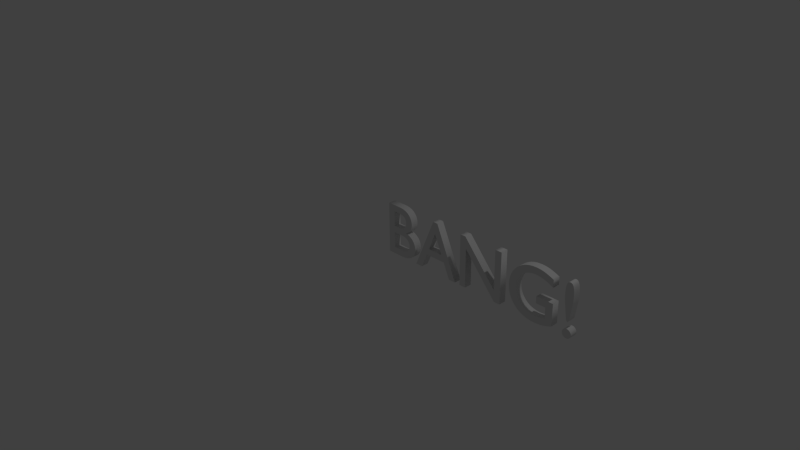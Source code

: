 # Source: bang.blend  (saved by Blender 2.76.0; exported with 4.5.12 LTS)
import bpy
from mathutils import Matrix  # noqa: F401  (used for matrix-valued properties, if any)

bpy.ops.wm.read_factory_settings(use_empty=True)
scene = bpy.context.scene
scene.name = 'Scene'

# ---- collections
col_collection_1 = bpy.data.collections.new('Collection 1'); scene.collection.children.link(col_collection_1)

# ---- world
world_world = bpy.data.worlds.new('World'); scene.world = world_world
world_world.color = (0.05088, 0.05088, 0.05088)
world_world.use_sun_shadow = False
world_world.sun_shadow_jitter_overblur = 0.0
world_world.cycles.sampling_method = 'MANUAL'
world_world.cycles.sample_map_resolution = 256

# ---- cameras
cam_camera = bpy.data.cameras.new('Camera')
cam_camera.clip_end = 100.0
cam_camera.lens = 35.0
cam_camera.sensor_width = 32.0
cam_camera.sensor_height = 18.0
cam_camera.ortho_scale = 7.314
cam_camera.dof.focus_distance = 0.0
cam_camera.dof.aperture_fstop = 128.0

# ---- lights
light_lamp = bpy.data.lights.new('Lamp', 'POINT')
light_lamp.transmission_factor = 0.0
light_lamp.cutoff_distance = 30.0
light_lamp.energy = 100.0
light_lamp.shadow_buffer_clip_start = 1.001
light_lamp.shadow_soft_size = 0.1
light_lamp.shadow_maximum_resolution = 0.006
light_lamp.use_absolute_resolution = True
light_lamp.cycles.use_multiple_importance_sampling = False

# ---- curves / text
txt_text = bpy.data.curves.new('Text', 'FONT')
txt_text.dimensions = '2D'
txt_text.body = 'BANG!'
txt_text.use_path_clamp = True
txt_text.bevel_resolution = 0
txt_text.extrude = 0.05

# ---- objects
ob_text = bpy.data.objects.new('Text', txt_text)
ob_lamp = bpy.data.objects.new('Lamp', light_lamp)
ob_camera = bpy.data.objects.new('Camera', cam_camera)

# ---- transforms, parenting, visibility, modifiers, constraints
ob_text.location = (0.0, 0.2673, 0.0)
ob_text.rotation_euler = (1.571, -0.0, 0.0)
ob_text.lineart.crease_threshold = 0.0
ob_lamp.location = (4.076, 1.005, 5.904)
ob_lamp.rotation_euler = (0.6503, 0.05522, 1.866)
ob_lamp.lock_rotations_4d = False
ob_lamp.empty_display_type = 'ARROWS'
ob_lamp.color = (0.0, 0.0, 0.0, 0.0)
ob_lamp.lineart.crease_threshold = 0.0
ob_camera.location = (7.481, -6.508, 5.344)
ob_camera.rotation_euler = (1.109, 0.01082, 0.8149)
ob_camera.lock_rotations_4d = False
ob_camera.empty_display_type = 'ARROWS'
ob_camera.color = (0.0, 0.0, 0.0, 0.0)
ob_camera.display_type = 'WIRE'
ob_camera.lineart.crease_threshold = 0.0

# ---- collection membership
col_collection_1.objects.link(ob_text)
col_collection_1.objects.link(ob_lamp)
col_collection_1.objects.link(ob_camera)

# ---- scene / render settings (as saved in the file)
scene.camera = ob_camera
scene.frame_start = 1; scene.frame_end = 250; scene.frame_set(1)
scene.render.engine = 'BLENDER_EEVEE_NEXT'
scene.render.resolution_percentage = 50
scene.render.dither_intensity = 0.0
scene.cycles.use_denoising = False
scene.cycles.samples = 10
scene.cycles.sampling_pattern = 'TABULATED_SOBOL'
scene.cycles.light_sampling_threshold = 0.0
scene.cycles.use_adaptive_sampling = False
scene.cycles.use_light_tree = False
scene.cycles.blur_glossy = 0.0
scene.cycles.pixel_filter_type = 'GAUSSIAN'
scene.cycles.sample_clamp_indirect = 0.0
scene.view_settings.view_transform = 'Standard'
bpy.context.view_layer.update()
